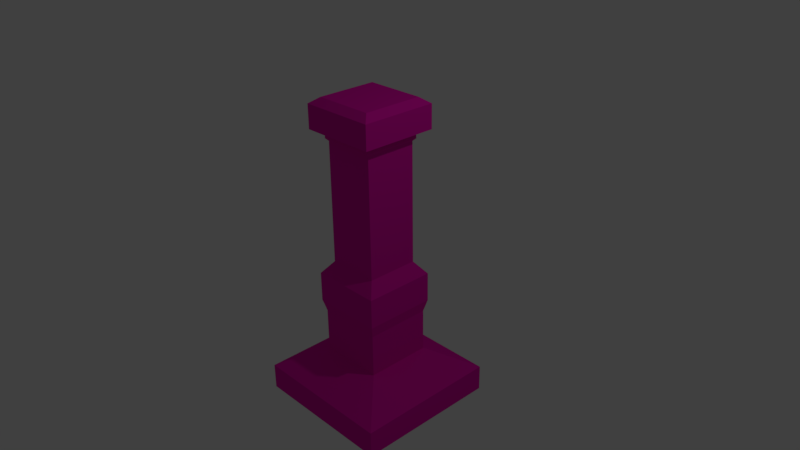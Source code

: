 # Source: MyObject.blend  (saved by Blender 2.77.0; exported with 4.5.12 LTS)
import bpy
from mathutils import Matrix  # noqa: F401  (used for matrix-valued properties, if any)

bpy.ops.wm.read_factory_settings(use_empty=True)
scene = bpy.context.scene
scene.name = 'Scene'

# ---- collections
col_collection_1 = bpy.data.collections.new('Collection 1'); scene.collection.children.link(col_collection_1)

# ---- materials (node trees are filled in below, after node groups)
mat_mymaterial = bpy.data.materials.new('MyMaterial')
mat_mymaterial.alpha_threshold = 0.0
mat_mymaterial.use_transparent_shadow = False
mat_mymaterial.diffuse_color = (0.8, 0.005838, 0.4209, 1.0)
mat_mymaterial.roughness = 0.5
mat_mymaterial.line_color = (0.0, 0.0, 0.0, 1.0)

# ---- material node trees

# ---- world
world_world = bpy.data.worlds.new('World'); scene.world = world_world
world_world.color = (0.05088, 0.05088, 0.05088)
world_world.use_sun_shadow = False
world_world.sun_shadow_jitter_overblur = 0.0
world_world.cycles.sampling_method = 'MANUAL'

# ---- cameras
cam_camera = bpy.data.cameras.new('Camera')
cam_camera.clip_end = 100.0
cam_camera.lens = 35.0
cam_camera.sensor_width = 32.0
cam_camera.sensor_height = 18.0
cam_camera.ortho_scale = 7.314
cam_camera.dof.focus_distance = 0.0
cam_camera.dof.aperture_fstop = 128.0

# ---- lights
light_lamp = bpy.data.lights.new('Lamp', 'POINT')
light_lamp.transmission_factor = 0.0
light_lamp.cutoff_distance = 30.0
light_lamp.energy = 100.0
light_lamp.shadow_buffer_clip_start = 1.001
light_lamp.shadow_soft_size = 0.1
light_lamp.shadow_maximum_resolution = 0.006
light_lamp.use_absolute_resolution = True

# ---- meshes
me_myobject = bpy.data.meshes.new('MyObject')
me_myobject.from_pydata([(1.0, 1.0, -2.106), (1.0, -1.0, -2.106), (-1.0, -1.0, -2.106), (-1.0, 1.0, -2.106), (1.0, 1.0, -1.747), (1.0, -1.0, -1.747), (-1.0, -1.0, -1.747), (-1.0, 1.0, -1.747), (0.4504, 0.4504, -1.44), (0.4504, -0.4504, -1.44), (-0.4504, 0.4504, -1.44), (-0.4504, -0.4504, -1.44), (0.4504, 0.4504, -0.8519), (0.4504, -0.4504, -0.8519), (-0.4504, 0.4504, -0.8519), (-0.4504, -0.4504, -0.8519), (0.493, 0.493, -0.6852), (0.493, -0.493, -0.6852), (-0.493, 0.493, -0.6852), (-0.493, -0.493, -0.6852), (0.493, 0.493, -0.2815), (0.493, -0.493, -0.2815), (-0.493, 0.493, -0.2815), (-0.493, -0.493, -0.2815), (0.3576, 0.3576, -0.1059), (0.3576, -0.3576, -0.1059), (-0.3576, 0.3576, -0.1059), (-0.3576, -0.3576, -0.1059), (0.3576, 0.3576, 1.551), (0.3576, -0.3576, 1.551), (-0.3576, 0.3576, 1.551), (-0.3576, -0.3576, 1.551), (0.3899, 0.3899, 1.585), (0.3899, -0.3899, 1.585), (-0.3899, 0.3899, 1.585), (-0.3899, -0.3899, 1.585), (0.3899, 0.3899, 1.636), (0.3899, -0.3899, 1.636), (-0.3899, 0.3899, 1.636), (-0.3899, -0.3899, 1.636), (0.5219, 0.5219, 1.7), (0.5219, -0.5219, 1.7), (-0.5219, 0.5219, 1.7), (-0.5219, -0.5219, 1.7), (0.5219, 0.5219, 2.025), (0.5219, -0.5219, 2.025), (-0.5219, 0.5219, 2.025), (-0.5219, -0.5219, 2.025), (0.4104, 0.4104, 2.106), (0.4104, -0.4104, 2.106), (-0.4104, 0.4104, 2.106), (-0.4104, -0.4104, 2.106)], [], [(0, 1, 2, 3), (6, 5, 9, 11), (0, 4, 5, 1), (1, 5, 6, 2), (2, 6, 7, 3), (4, 0, 3, 7), (10, 11, 15, 14), (5, 4, 8, 9), (7, 6, 11, 10), (4, 7, 10, 8), (12, 14, 18, 16), (8, 10, 14, 12), (11, 9, 13, 15), (9, 8, 12, 13), (19, 17, 21, 23), (15, 13, 17, 19), (13, 12, 16, 17), (14, 15, 19, 18), (22, 23, 27, 26), (17, 16, 20, 21), (18, 19, 23, 22), (16, 18, 22, 20), (27, 25, 29, 31), (20, 22, 26, 24), (23, 21, 25, 27), (21, 20, 24, 25), (31, 29, 33, 35), (25, 24, 28, 29), (26, 27, 31, 30), (24, 26, 30, 28), (34, 35, 39, 38), (29, 28, 32, 33), (30, 31, 35, 34), (28, 30, 34, 32), (39, 37, 41, 43), (32, 34, 38, 36), (35, 33, 37, 39), (33, 32, 36, 37), (41, 40, 44, 45), (37, 36, 40, 41), (38, 39, 43, 42), (36, 38, 42, 40), (46, 47, 51, 50), (42, 43, 47, 46), (40, 42, 46, 44), (43, 41, 45, 47), (48, 50, 51, 49), (44, 46, 50, 48), (47, 45, 49, 51), (45, 44, 48, 49)])
me_myobject.materials.append(mat_mymaterial)
me_myobject.use_remesh_preserve_volume = False
me_myobject.use_remesh_preserve_attributes = False
me_myobject.use_mirror_vertex_groups = False
me_myobject.update()

# ---- objects
ob_myobject = bpy.data.objects.new('MyObject', me_myobject)
ob_lamp = bpy.data.objects.new('Lamp', light_lamp)
ob_camera = bpy.data.objects.new('Camera', cam_camera)

# ---- transforms, parenting, visibility, modifiers, constraints
ob_myobject.location = (0.0, 0.0, 0.0)
ob_myobject.lock_rotations_4d = False
ob_myobject.empty_display_type = 'ARROWS'
ob_myobject.lineart.crease_threshold = 0.0
ob_lamp.location = (4.076, 1.005, 5.904)
ob_lamp.rotation_euler = (0.6503, 0.05522, 1.866)
ob_lamp.lock_rotations_4d = False
ob_lamp.empty_display_type = 'ARROWS'
ob_lamp.color = (0.0, 0.0, 0.0, 0.0)
ob_lamp.lineart.crease_threshold = 0.0
ob_camera.location = (7.481, -6.508, 5.344)
ob_camera.rotation_euler = (1.109, 0.01082, 0.8149)
ob_camera.lock_rotations_4d = False
ob_camera.empty_display_type = 'ARROWS'
ob_camera.color = (0.0, 0.0, 0.0, 0.0)
ob_camera.display_type = 'WIRE'
ob_camera.lineart.crease_threshold = 0.0

# ---- collection membership
col_collection_1.objects.link(ob_myobject)
col_collection_1.objects.link(ob_lamp)
col_collection_1.objects.link(ob_camera)

# ---- scene / render settings (as saved in the file)
scene.camera = ob_camera
scene.frame_start = 1; scene.frame_end = 250; scene.frame_set(1)
scene.render.engine = 'BLENDER_EEVEE_NEXT'
scene.render.resolution_percentage = 50
scene.render.dither_intensity = 0.0
scene.cycles.use_denoising = False
scene.cycles.samples = 128
scene.cycles.sampling_pattern = 'TABULATED_SOBOL'
scene.cycles.light_sampling_threshold = 0.0
scene.cycles.use_adaptive_sampling = False
scene.cycles.use_light_tree = False
scene.cycles.blur_glossy = 0.0
scene.cycles.sample_clamp_indirect = 0.0
scene.view_settings.view_transform = 'Standard'
bpy.context.view_layer.update()

